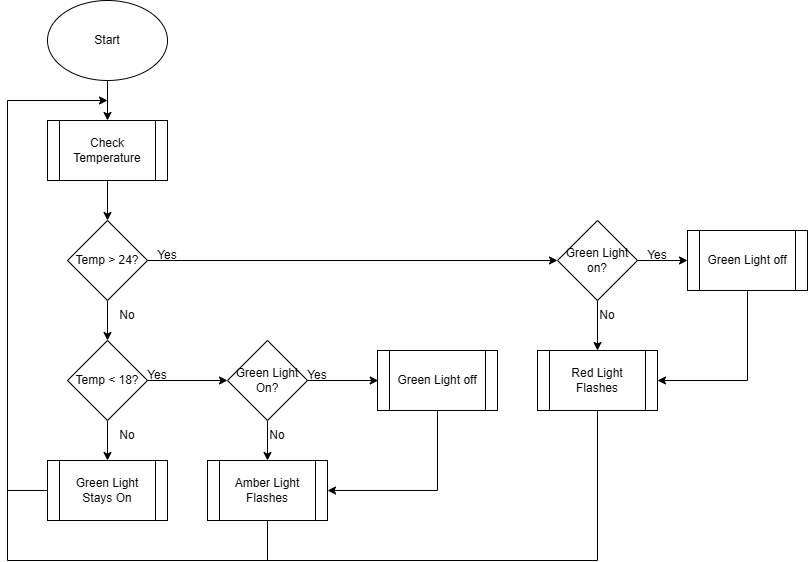

The diagram above was exported from draw.io. Its source (the exported page's mxGraphModel, read from the mxfile embedded in the PNG):
<mxGraphModel dx="1385" dy="834" grid="1" gridSize="10" guides="1" tooltips="1" connect="1" arrows="1" fold="1" page="1" pageScale="1" pageWidth="850" pageHeight="1100" math="0" shadow="0">
  <root>
    <mxCell id="0" />
    <mxCell id="1" parent="0" />
    <mxCell id="W_cvu5m1gXm8I7Ul6oUd-1" value="Start" style="ellipse;whiteSpace=wrap;html=1;" parent="1" vertex="1">
      <mxGeometry x="80" y="40" width="120" height="80" as="geometry" />
    </mxCell>
    <mxCell id="W_cvu5m1gXm8I7Ul6oUd-3" value="Temp &amp;gt; 24?" style="rhombus;whiteSpace=wrap;html=1;" parent="1" vertex="1">
      <mxGeometry x="100" y="260" width="80" height="80" as="geometry" />
    </mxCell>
    <mxCell id="W_cvu5m1gXm8I7Ul6oUd-4" value="Temp &amp;lt; 18?" style="rhombus;whiteSpace=wrap;html=1;" parent="1" vertex="1">
      <mxGeometry x="100" y="380" width="80" height="80" as="geometry" />
    </mxCell>
    <mxCell id="W_cvu5m1gXm8I7Ul6oUd-6" value="Green Light Stays On" style="shape=process;whiteSpace=wrap;html=1;backgroundOutline=1;" parent="1" vertex="1">
      <mxGeometry x="80" y="500" width="120" height="60" as="geometry" />
    </mxCell>
    <mxCell id="W_cvu5m1gXm8I7Ul6oUd-7" value="Check Temperature" style="shape=process;whiteSpace=wrap;html=1;backgroundOutline=1;" parent="1" vertex="1">
      <mxGeometry x="80" y="160" width="120" height="60" as="geometry" />
    </mxCell>
    <mxCell id="W_cvu5m1gXm8I7Ul6oUd-8" value="Green Light off" style="shape=process;whiteSpace=wrap;html=1;backgroundOutline=1;" parent="1" vertex="1">
      <mxGeometry x="720" y="270" width="120" height="60" as="geometry" />
    </mxCell>
    <mxCell id="W_cvu5m1gXm8I7Ul6oUd-9" value="Red Light Flashes" style="shape=process;whiteSpace=wrap;html=1;backgroundOutline=1;" parent="1" vertex="1">
      <mxGeometry x="570" y="390" width="120" height="60" as="geometry" />
    </mxCell>
    <mxCell id="W_cvu5m1gXm8I7Ul6oUd-10" value="Green Light off" style="shape=process;whiteSpace=wrap;html=1;backgroundOutline=1;" parent="1" vertex="1">
      <mxGeometry x="410" y="390" width="120" height="60" as="geometry" />
    </mxCell>
    <mxCell id="W_cvu5m1gXm8I7Ul6oUd-11" value="Amber Light Flashes" style="shape=process;whiteSpace=wrap;html=1;backgroundOutline=1;" parent="1" vertex="1">
      <mxGeometry x="240" y="500" width="120" height="60" as="geometry" />
    </mxCell>
    <mxCell id="W_cvu5m1gXm8I7Ul6oUd-12" value="Green Light On?" style="rhombus;whiteSpace=wrap;html=1;" parent="1" vertex="1">
      <mxGeometry x="260" y="380" width="80" height="80" as="geometry" />
    </mxCell>
    <mxCell id="W_cvu5m1gXm8I7Ul6oUd-13" value="" style="endArrow=classic;html=1;rounded=0;" parent="1" source="W_cvu5m1gXm8I7Ul6oUd-12" edge="1">
      <mxGeometry width="50" height="50" relative="1" as="geometry">
        <mxPoint x="340" y="470" as="sourcePoint" />
        <mxPoint x="410.71067811865476" y="420" as="targetPoint" />
      </mxGeometry>
    </mxCell>
    <mxCell id="W_cvu5m1gXm8I7Ul6oUd-14" value="Green Light on?" style="rhombus;whiteSpace=wrap;html=1;" parent="1" vertex="1">
      <mxGeometry x="590" y="260" width="80" height="80" as="geometry" />
    </mxCell>
    <mxCell id="W_cvu5m1gXm8I7Ul6oUd-16" value="" style="endArrow=classic;html=1;rounded=0;" parent="1" source="W_cvu5m1gXm8I7Ul6oUd-12" edge="1">
      <mxGeometry width="50" height="50" relative="1" as="geometry">
        <mxPoint x="300" y="510" as="sourcePoint" />
        <mxPoint x="300" y="500" as="targetPoint" />
      </mxGeometry>
    </mxCell>
    <mxCell id="W_cvu5m1gXm8I7Ul6oUd-18" value="" style="endArrow=classic;html=1;rounded=0;" parent="1" source="W_cvu5m1gXm8I7Ul6oUd-14" edge="1">
      <mxGeometry width="50" height="50" relative="1" as="geometry">
        <mxPoint x="630" y="380" as="sourcePoint" />
        <mxPoint x="630" y="390" as="targetPoint" />
      </mxGeometry>
    </mxCell>
    <mxCell id="W_cvu5m1gXm8I7Ul6oUd-19" value="" style="endArrow=classic;html=1;rounded=0;entryX=0;entryY=0.5;entryDx=0;entryDy=0;" parent="1" source="W_cvu5m1gXm8I7Ul6oUd-14" target="W_cvu5m1gXm8I7Ul6oUd-8" edge="1">
      <mxGeometry width="50" height="50" relative="1" as="geometry">
        <mxPoint x="670" y="340" as="sourcePoint" />
        <mxPoint x="720" y="290" as="targetPoint" />
      </mxGeometry>
    </mxCell>
    <mxCell id="W_cvu5m1gXm8I7Ul6oUd-20" value="" style="endArrow=classic;html=1;rounded=0;entryX=0;entryY=0.5;entryDx=0;entryDy=0;" parent="1" source="W_cvu5m1gXm8I7Ul6oUd-3" target="W_cvu5m1gXm8I7Ul6oUd-14" edge="1">
      <mxGeometry width="50" height="50" relative="1" as="geometry">
        <mxPoint x="180" y="350" as="sourcePoint" />
        <mxPoint x="250.71067811865476" y="300" as="targetPoint" />
      </mxGeometry>
    </mxCell>
    <mxCell id="W_cvu5m1gXm8I7Ul6oUd-21" value="" style="endArrow=none;html=1;rounded=0;" parent="1" source="W_cvu5m1gXm8I7Ul6oUd-10" edge="1">
      <mxGeometry width="50" height="50" relative="1" as="geometry">
        <mxPoint x="470" y="500" as="sourcePoint" />
        <mxPoint x="470" y="530" as="targetPoint" />
      </mxGeometry>
    </mxCell>
    <mxCell id="W_cvu5m1gXm8I7Ul6oUd-22" value="" style="endArrow=classic;html=1;rounded=0;entryX=1;entryY=0.5;entryDx=0;entryDy=0;" parent="1" target="W_cvu5m1gXm8I7Ul6oUd-11" edge="1">
      <mxGeometry width="50" height="50" relative="1" as="geometry">
        <mxPoint x="470" y="530" as="sourcePoint" />
        <mxPoint x="520" y="390" as="targetPoint" />
      </mxGeometry>
    </mxCell>
    <mxCell id="W_cvu5m1gXm8I7Ul6oUd-23" value="" style="endArrow=classic;html=1;rounded=0;entryX=1;entryY=0.5;entryDx=0;entryDy=0;" parent="1" target="W_cvu5m1gXm8I7Ul6oUd-9" edge="1">
      <mxGeometry width="50" height="50" relative="1" as="geometry">
        <mxPoint x="780" y="420" as="sourcePoint" />
        <mxPoint x="740" y="280" as="targetPoint" />
      </mxGeometry>
    </mxCell>
    <mxCell id="W_cvu5m1gXm8I7Ul6oUd-24" value="" style="endArrow=none;html=1;rounded=0;entryX=0.5;entryY=1;entryDx=0;entryDy=0;" parent="1" target="W_cvu5m1gXm8I7Ul6oUd-8" edge="1">
      <mxGeometry width="50" height="50" relative="1" as="geometry">
        <mxPoint x="780" y="420" as="sourcePoint" />
        <mxPoint x="740" y="280" as="targetPoint" />
      </mxGeometry>
    </mxCell>
    <mxCell id="W_cvu5m1gXm8I7Ul6oUd-25" value="" style="endArrow=classic;html=1;rounded=0;exitX=0.5;exitY=1;exitDx=0;exitDy=0;" parent="1" source="W_cvu5m1gXm8I7Ul6oUd-3" target="W_cvu5m1gXm8I7Ul6oUd-4" edge="1">
      <mxGeometry width="50" height="50" relative="1" as="geometry">
        <mxPoint x="240" y="380" as="sourcePoint" />
        <mxPoint x="290" y="330" as="targetPoint" />
      </mxGeometry>
    </mxCell>
    <mxCell id="W_cvu5m1gXm8I7Ul6oUd-26" value="" style="endArrow=classic;html=1;rounded=0;exitX=1;exitY=0.5;exitDx=0;exitDy=0;entryX=0;entryY=0.5;entryDx=0;entryDy=0;" parent="1" source="W_cvu5m1gXm8I7Ul6oUd-4" target="W_cvu5m1gXm8I7Ul6oUd-12" edge="1">
      <mxGeometry width="50" height="50" relative="1" as="geometry">
        <mxPoint x="240" y="380" as="sourcePoint" />
        <mxPoint x="290" y="330" as="targetPoint" />
      </mxGeometry>
    </mxCell>
    <mxCell id="W_cvu5m1gXm8I7Ul6oUd-27" value="" style="endArrow=classic;html=1;rounded=0;exitX=0.5;exitY=1;exitDx=0;exitDy=0;" parent="1" source="W_cvu5m1gXm8I7Ul6oUd-4" target="W_cvu5m1gXm8I7Ul6oUd-6" edge="1">
      <mxGeometry width="50" height="50" relative="1" as="geometry">
        <mxPoint x="240" y="380" as="sourcePoint" />
        <mxPoint x="290" y="330" as="targetPoint" />
      </mxGeometry>
    </mxCell>
    <mxCell id="W_cvu5m1gXm8I7Ul6oUd-28" value="" style="endArrow=none;html=1;rounded=0;" parent="1" edge="1">
      <mxGeometry width="50" height="50" relative="1" as="geometry">
        <mxPoint x="40" y="600" as="sourcePoint" />
        <mxPoint x="630" y="600" as="targetPoint" />
      </mxGeometry>
    </mxCell>
    <mxCell id="W_cvu5m1gXm8I7Ul6oUd-30" value="" style="endArrow=none;html=1;rounded=0;entryX=0;entryY=0.5;entryDx=0;entryDy=0;" parent="1" target="W_cvu5m1gXm8I7Ul6oUd-6" edge="1">
      <mxGeometry width="50" height="50" relative="1" as="geometry">
        <mxPoint x="40" y="530" as="sourcePoint" />
        <mxPoint x="90" y="540" as="targetPoint" />
      </mxGeometry>
    </mxCell>
    <mxCell id="W_cvu5m1gXm8I7Ul6oUd-31" value="" style="endArrow=none;html=1;rounded=0;" parent="1" edge="1">
      <mxGeometry width="50" height="50" relative="1" as="geometry">
        <mxPoint x="40" y="530" as="sourcePoint" />
        <mxPoint x="40" y="140" as="targetPoint" />
      </mxGeometry>
    </mxCell>
    <mxCell id="W_cvu5m1gXm8I7Ul6oUd-32" value="" style="endArrow=classic;html=1;rounded=0;entryX=0.5;entryY=0;entryDx=0;entryDy=0;exitX=0.5;exitY=1;exitDx=0;exitDy=0;" parent="1" source="W_cvu5m1gXm8I7Ul6oUd-7" target="W_cvu5m1gXm8I7Ul6oUd-3" edge="1">
      <mxGeometry width="50" height="50" relative="1" as="geometry">
        <mxPoint x="210" y="440" as="sourcePoint" />
        <mxPoint x="260" y="390" as="targetPoint" />
      </mxGeometry>
    </mxCell>
    <mxCell id="W_cvu5m1gXm8I7Ul6oUd-33" value="" style="endArrow=none;html=1;rounded=0;entryX=0.5;entryY=1;entryDx=0;entryDy=0;" parent="1" target="W_cvu5m1gXm8I7Ul6oUd-9" edge="1">
      <mxGeometry width="50" height="50" relative="1" as="geometry">
        <mxPoint x="630" y="600" as="sourcePoint" />
        <mxPoint x="520" y="360" as="targetPoint" />
      </mxGeometry>
    </mxCell>
    <mxCell id="W_cvu5m1gXm8I7Ul6oUd-34" value="" style="endArrow=none;html=1;rounded=0;entryX=0.5;entryY=1;entryDx=0;entryDy=0;" parent="1" target="W_cvu5m1gXm8I7Ul6oUd-11" edge="1">
      <mxGeometry width="50" height="50" relative="1" as="geometry">
        <mxPoint x="300" y="600" as="sourcePoint" />
        <mxPoint x="330" y="430" as="targetPoint" />
      </mxGeometry>
    </mxCell>
    <mxCell id="W_cvu5m1gXm8I7Ul6oUd-35" value="" style="endArrow=none;html=1;rounded=0;" parent="1" edge="1">
      <mxGeometry width="50" height="50" relative="1" as="geometry">
        <mxPoint x="40" y="600" as="sourcePoint" />
        <mxPoint x="40" y="510" as="targetPoint" />
      </mxGeometry>
    </mxCell>
    <mxCell id="W_cvu5m1gXm8I7Ul6oUd-36" value="" style="endArrow=classic;html=1;rounded=0;entryX=0.5;entryY=0;entryDx=0;entryDy=0;exitX=0.5;exitY=1;exitDx=0;exitDy=0;" parent="1" source="W_cvu5m1gXm8I7Ul6oUd-1" target="W_cvu5m1gXm8I7Ul6oUd-7" edge="1">
      <mxGeometry width="50" height="50" relative="1" as="geometry">
        <mxPoint x="540" y="480" as="sourcePoint" />
        <mxPoint x="590" y="430" as="targetPoint" />
      </mxGeometry>
    </mxCell>
    <mxCell id="W_cvu5m1gXm8I7Ul6oUd-38" value="" style="endArrow=classic;html=1;rounded=0;" parent="1" edge="1">
      <mxGeometry width="50" height="50" relative="1" as="geometry">
        <mxPoint x="40" y="140" as="sourcePoint" />
        <mxPoint x="140" y="140" as="targetPoint" />
      </mxGeometry>
    </mxCell>
    <mxCell id="W_cvu5m1gXm8I7Ul6oUd-39" value="Yes" style="text;html=1;align=center;verticalAlign=middle;whiteSpace=wrap;rounded=0;" parent="1" vertex="1">
      <mxGeometry x="170" y="280" width="60" height="30" as="geometry" />
    </mxCell>
    <mxCell id="W_cvu5m1gXm8I7Ul6oUd-40" value="Yes" style="text;html=1;align=center;verticalAlign=middle;whiteSpace=wrap;rounded=0;" parent="1" vertex="1">
      <mxGeometry x="660" y="280" width="60" height="30" as="geometry" />
    </mxCell>
    <mxCell id="W_cvu5m1gXm8I7Ul6oUd-44" value="No" style="text;html=1;align=center;verticalAlign=middle;whiteSpace=wrap;rounded=0;" parent="1" vertex="1">
      <mxGeometry x="610" y="340" width="60" height="30" as="geometry" />
    </mxCell>
    <mxCell id="W_cvu5m1gXm8I7Ul6oUd-45" value="No" style="text;html=1;align=center;verticalAlign=middle;whiteSpace=wrap;rounded=0;" parent="1" vertex="1">
      <mxGeometry x="130" y="340" width="60" height="30" as="geometry" />
    </mxCell>
    <mxCell id="W_cvu5m1gXm8I7Ul6oUd-46" value="Yes" style="text;html=1;align=center;verticalAlign=middle;whiteSpace=wrap;rounded=0;" parent="1" vertex="1">
      <mxGeometry x="160" y="400" width="60" height="30" as="geometry" />
    </mxCell>
    <mxCell id="W_cvu5m1gXm8I7Ul6oUd-47" value="No" style="text;html=1;align=center;verticalAlign=middle;whiteSpace=wrap;rounded=0;" parent="1" vertex="1">
      <mxGeometry x="130" y="460" width="60" height="30" as="geometry" />
    </mxCell>
    <mxCell id="W_cvu5m1gXm8I7Ul6oUd-48" value="Yes" style="text;html=1;align=center;verticalAlign=middle;whiteSpace=wrap;rounded=0;" parent="1" vertex="1">
      <mxGeometry x="320" y="400" width="60" height="30" as="geometry" />
    </mxCell>
    <mxCell id="W_cvu5m1gXm8I7Ul6oUd-49" value="No" style="text;html=1;align=center;verticalAlign=middle;whiteSpace=wrap;rounded=0;" parent="1" vertex="1">
      <mxGeometry x="280" y="460" width="60" height="30" as="geometry" />
    </mxCell>
  </root>
</mxGraphModel>